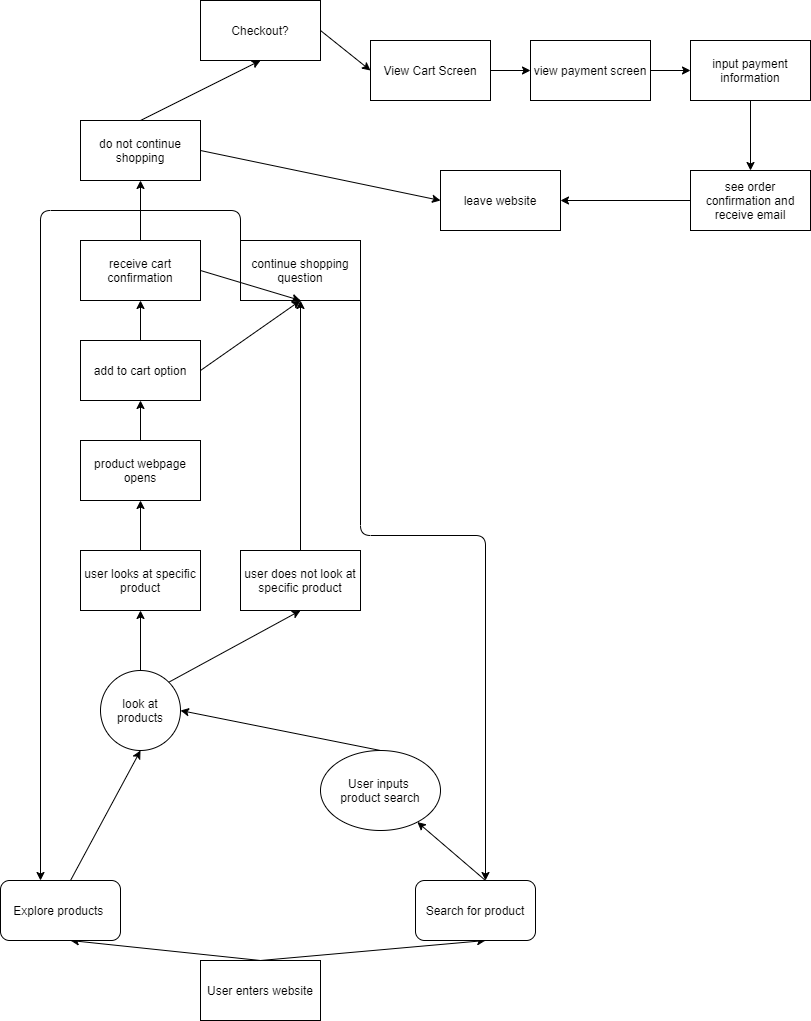

The diagram above was exported from draw.io. Its source (the exported page's mxGraphModel, read from the mxfile embedded in the PNG):
<mxGraphModel dx="1822" dy="932" grid="1" gridSize="10" guides="1" tooltips="1" connect="1" arrows="1" fold="1" page="1" pageScale="1" pageWidth="850" pageHeight="1100" math="0" shadow="0">
  <root>
    <mxCell id="0" />
    <mxCell id="1" parent="0" />
    <mxCell id="2" value="User enters website" style="rounded=0;whiteSpace=wrap;html=1;" vertex="1" parent="1">
      <mxGeometry x="210" y="1020" width="120" height="60" as="geometry" />
    </mxCell>
    <mxCell id="3" value="" style="endArrow=classic;html=1;entryX=0.5;entryY=1;entryDx=0;entryDy=0;exitX=0.5;exitY=0;exitDx=0;exitDy=0;" edge="1" parent="1" source="2">
      <mxGeometry width="50" height="50" relative="1" as="geometry">
        <mxPoint x="270" y="670" as="sourcePoint" />
        <mxPoint x="495" y="1000" as="targetPoint" />
      </mxGeometry>
    </mxCell>
    <mxCell id="4" value="" style="endArrow=classic;html=1;exitX=0.5;exitY=0;exitDx=0;exitDy=0;entryX=0.5;entryY=1;entryDx=0;entryDy=0;" edge="1" parent="1" source="2">
      <mxGeometry width="50" height="50" relative="1" as="geometry">
        <mxPoint x="220" y="670" as="sourcePoint" />
        <mxPoint x="80" y="1000" as="targetPoint" />
      </mxGeometry>
    </mxCell>
    <mxCell id="5" value="Search for product" style="rounded=1;whiteSpace=wrap;html=1;" vertex="1" parent="1">
      <mxGeometry x="425" y="940" width="120" height="60" as="geometry" />
    </mxCell>
    <mxCell id="6" value="Explore products&amp;nbsp;" style="rounded=1;whiteSpace=wrap;html=1;" vertex="1" parent="1">
      <mxGeometry x="10" y="940" width="120" height="60" as="geometry" />
    </mxCell>
    <mxCell id="7" value="" style="endArrow=classic;html=1;exitX=0.5;exitY=0;exitDx=0;exitDy=0;" edge="1" parent="1" target="8">
      <mxGeometry width="50" height="50" relative="1" as="geometry">
        <mxPoint x="495" y="940" as="sourcePoint" />
        <mxPoint x="390" y="500" as="targetPoint" />
      </mxGeometry>
    </mxCell>
    <mxCell id="8" value="User inputs&amp;nbsp;&lt;br&gt;product search" style="ellipse;whiteSpace=wrap;html=1;" vertex="1" parent="1">
      <mxGeometry x="330" y="810" width="120" height="80" as="geometry" />
    </mxCell>
    <mxCell id="10" value="look at products" style="ellipse;whiteSpace=wrap;html=1;aspect=fixed;" vertex="1" parent="1">
      <mxGeometry x="110" y="730" width="80" height="80" as="geometry" />
    </mxCell>
    <mxCell id="11" value="" style="endArrow=classic;html=1;entryX=0.5;entryY=1;entryDx=0;entryDy=0;exitX=0.5;exitY=0;exitDx=0;exitDy=0;" edge="1" parent="1" target="10">
      <mxGeometry width="50" height="50" relative="1" as="geometry">
        <mxPoint x="80" y="940" as="sourcePoint" />
        <mxPoint x="320" y="440" as="targetPoint" />
      </mxGeometry>
    </mxCell>
    <mxCell id="12" value="" style="endArrow=classic;html=1;entryX=1;entryY=0.5;entryDx=0;entryDy=0;exitX=0.5;exitY=0;exitDx=0;exitDy=0;" edge="1" parent="1" source="8" target="10">
      <mxGeometry width="50" height="50" relative="1" as="geometry">
        <mxPoint x="270" y="490" as="sourcePoint" />
        <mxPoint x="320" y="440" as="targetPoint" />
      </mxGeometry>
    </mxCell>
    <mxCell id="13" value="user looks at specific product" style="rounded=0;whiteSpace=wrap;html=1;" vertex="1" parent="1">
      <mxGeometry x="90" y="610" width="120" height="60" as="geometry" />
    </mxCell>
    <mxCell id="14" value="" style="endArrow=classic;html=1;entryX=0.5;entryY=1;entryDx=0;entryDy=0;exitX=0.5;exitY=0;exitDx=0;exitDy=0;" edge="1" parent="1" source="10" target="13">
      <mxGeometry width="50" height="50" relative="1" as="geometry">
        <mxPoint x="270" y="580" as="sourcePoint" />
        <mxPoint x="320" y="530" as="targetPoint" />
      </mxGeometry>
    </mxCell>
    <mxCell id="15" value="product webpage opens" style="rounded=0;whiteSpace=wrap;html=1;" vertex="1" parent="1">
      <mxGeometry x="90" y="500" width="120" height="60" as="geometry" />
    </mxCell>
    <mxCell id="17" value="continue shopping question" style="rounded=0;whiteSpace=wrap;html=1;" vertex="1" parent="1">
      <mxGeometry x="250" y="300" width="120" height="60" as="geometry" />
    </mxCell>
    <mxCell id="18" value="add to cart option" style="rounded=0;whiteSpace=wrap;html=1;" vertex="1" parent="1">
      <mxGeometry x="90" y="400" width="120" height="60" as="geometry" />
    </mxCell>
    <mxCell id="19" value="" style="endArrow=classic;html=1;exitX=0.5;exitY=0;exitDx=0;exitDy=0;entryX=0.5;entryY=1;entryDx=0;entryDy=0;" edge="1" parent="1" source="13" target="15">
      <mxGeometry width="50" height="50" relative="1" as="geometry">
        <mxPoint x="270" y="570" as="sourcePoint" />
        <mxPoint x="320" y="520" as="targetPoint" />
      </mxGeometry>
    </mxCell>
    <mxCell id="20" value="" style="endArrow=classic;html=1;exitX=0.5;exitY=0;exitDx=0;exitDy=0;entryX=0.5;entryY=1;entryDx=0;entryDy=0;" edge="1" parent="1" source="15" target="18">
      <mxGeometry width="50" height="50" relative="1" as="geometry">
        <mxPoint x="270" y="470" as="sourcePoint" />
        <mxPoint x="320" y="420" as="targetPoint" />
      </mxGeometry>
    </mxCell>
    <mxCell id="22" value="user does not look at specific product" style="rounded=0;whiteSpace=wrap;html=1;" vertex="1" parent="1">
      <mxGeometry x="250" y="610" width="120" height="60" as="geometry" />
    </mxCell>
    <mxCell id="23" value="" style="endArrow=classic;html=1;exitX=1;exitY=0;exitDx=0;exitDy=0;entryX=0.5;entryY=1;entryDx=0;entryDy=0;" edge="1" parent="1" source="10" target="22">
      <mxGeometry width="50" height="50" relative="1" as="geometry">
        <mxPoint x="270" y="760" as="sourcePoint" />
        <mxPoint x="320" y="710" as="targetPoint" />
      </mxGeometry>
    </mxCell>
    <mxCell id="24" value="" style="endArrow=classic;html=1;exitX=0.5;exitY=0;exitDx=0;exitDy=0;entryX=0.5;entryY=1;entryDx=0;entryDy=0;" edge="1" parent="1" source="22" target="17">
      <mxGeometry width="50" height="50" relative="1" as="geometry">
        <mxPoint x="270" y="660" as="sourcePoint" />
        <mxPoint x="300" y="380" as="targetPoint" />
      </mxGeometry>
    </mxCell>
    <mxCell id="25" value="" style="endArrow=classic;html=1;exitX=1;exitY=0.5;exitDx=0;exitDy=0;entryX=0.5;entryY=1;entryDx=0;entryDy=0;" edge="1" parent="1" source="18" target="17">
      <mxGeometry width="50" height="50" relative="1" as="geometry">
        <mxPoint x="270" y="560" as="sourcePoint" />
        <mxPoint x="320" y="510" as="targetPoint" />
      </mxGeometry>
    </mxCell>
    <mxCell id="26" value="receive cart confirmation" style="rounded=0;whiteSpace=wrap;html=1;" vertex="1" parent="1">
      <mxGeometry x="90" y="300" width="120" height="60" as="geometry" />
    </mxCell>
    <mxCell id="28" value="" style="endArrow=classic;html=1;exitX=0.5;exitY=0;exitDx=0;exitDy=0;entryX=0.5;entryY=1;entryDx=0;entryDy=0;" edge="1" parent="1" source="18" target="26">
      <mxGeometry width="50" height="50" relative="1" as="geometry">
        <mxPoint x="270" y="350" as="sourcePoint" />
        <mxPoint x="320" y="300" as="targetPoint" />
      </mxGeometry>
    </mxCell>
    <mxCell id="29" value="" style="endArrow=classic;html=1;exitX=1;exitY=0.5;exitDx=0;exitDy=0;entryX=0.5;entryY=1;entryDx=0;entryDy=0;" edge="1" parent="1" source="26" target="17">
      <mxGeometry width="50" height="50" relative="1" as="geometry">
        <mxPoint x="270" y="350" as="sourcePoint" />
        <mxPoint x="320" y="300" as="targetPoint" />
      </mxGeometry>
    </mxCell>
    <mxCell id="31" value="" style="edgeStyle=elbowEdgeStyle;elbow=vertical;endArrow=classic;html=1;exitX=1;exitY=0.5;exitDx=0;exitDy=0;entryX=0.5;entryY=0;entryDx=0;entryDy=0;" edge="1" parent="1" source="17">
      <mxGeometry width="50" height="50" relative="1" as="geometry">
        <mxPoint x="385" y="410" as="sourcePoint" />
        <mxPoint x="495" y="940" as="targetPoint" />
        <Array as="points">
          <mxPoint x="490" y="595" />
        </Array>
      </mxGeometry>
    </mxCell>
    <mxCell id="33" value="" style="edgeStyle=elbowEdgeStyle;elbow=vertical;endArrow=classic;html=1;exitX=0;exitY=0.5;exitDx=0;exitDy=0;entryX=0.25;entryY=0;entryDx=0;entryDy=0;" edge="1" parent="1" source="17">
      <mxGeometry width="50" height="50" relative="1" as="geometry">
        <mxPoint x="120" y="270" as="sourcePoint" />
        <mxPoint x="50" y="940" as="targetPoint" />
        <Array as="points">
          <mxPoint x="130" y="270" />
        </Array>
      </mxGeometry>
    </mxCell>
    <mxCell id="34" value="do not continue shopping" style="whiteSpace=wrap;html=1;" vertex="1" parent="1">
      <mxGeometry x="90" y="180" width="120" height="60" as="geometry" />
    </mxCell>
    <mxCell id="35" value="Checkout?" style="whiteSpace=wrap;html=1;" vertex="1" parent="1">
      <mxGeometry x="210" y="60" width="120" height="60" as="geometry" />
    </mxCell>
    <mxCell id="36" value="leave website" style="whiteSpace=wrap;html=1;" vertex="1" parent="1">
      <mxGeometry x="450" y="230" width="120" height="60" as="geometry" />
    </mxCell>
    <mxCell id="37" value="" style="endArrow=classic;html=1;exitX=0.5;exitY=0;exitDx=0;exitDy=0;entryX=0.5;entryY=1;entryDx=0;entryDy=0;" edge="1" parent="1" source="26" target="34">
      <mxGeometry width="50" height="50" relative="1" as="geometry">
        <mxPoint x="450" y="440" as="sourcePoint" />
        <mxPoint x="500" y="390" as="targetPoint" />
      </mxGeometry>
    </mxCell>
    <mxCell id="38" value="" style="endArrow=classic;html=1;exitX=1;exitY=0.5;exitDx=0;exitDy=0;entryX=0;entryY=0.5;entryDx=0;entryDy=0;" edge="1" parent="1" source="34" target="36">
      <mxGeometry width="50" height="50" relative="1" as="geometry">
        <mxPoint x="450" y="440" as="sourcePoint" />
        <mxPoint x="500" y="390" as="targetPoint" />
      </mxGeometry>
    </mxCell>
    <mxCell id="39" value="" style="endArrow=classic;html=1;exitX=0.5;exitY=0;exitDx=0;exitDy=0;entryX=0.5;entryY=1;entryDx=0;entryDy=0;" edge="1" parent="1" source="34" target="35">
      <mxGeometry width="50" height="50" relative="1" as="geometry">
        <mxPoint x="450" y="440" as="sourcePoint" />
        <mxPoint x="500" y="390" as="targetPoint" />
      </mxGeometry>
    </mxCell>
    <mxCell id="40" value="View Cart Screen" style="whiteSpace=wrap;html=1;" vertex="1" parent="1">
      <mxGeometry x="380" y="100" width="120" height="60" as="geometry" />
    </mxCell>
    <mxCell id="41" value="" style="endArrow=classic;html=1;exitX=1;exitY=0.5;exitDx=0;exitDy=0;entryX=0;entryY=0.5;entryDx=0;entryDy=0;" edge="1" parent="1" source="35" target="40">
      <mxGeometry width="50" height="50" relative="1" as="geometry">
        <mxPoint x="350" y="140" as="sourcePoint" />
        <mxPoint x="400" y="90" as="targetPoint" />
      </mxGeometry>
    </mxCell>
    <mxCell id="42" value="view payment screen" style="whiteSpace=wrap;html=1;" vertex="1" parent="1">
      <mxGeometry x="540" y="100" width="120" height="60" as="geometry" />
    </mxCell>
    <mxCell id="43" value="input payment information" style="whiteSpace=wrap;html=1;" vertex="1" parent="1">
      <mxGeometry x="700" y="100" width="120" height="60" as="geometry" />
    </mxCell>
    <mxCell id="44" value="see order confirmation and receive email" style="whiteSpace=wrap;html=1;" vertex="1" parent="1">
      <mxGeometry x="700" y="230" width="120" height="60" as="geometry" />
    </mxCell>
    <mxCell id="48" value="" style="endArrow=classic;html=1;exitX=1;exitY=0.5;exitDx=0;exitDy=0;entryX=0;entryY=0.5;entryDx=0;entryDy=0;" edge="1" parent="1" source="40" target="42">
      <mxGeometry width="50" height="50" relative="1" as="geometry">
        <mxPoint x="620" y="355" as="sourcePoint" />
        <mxPoint x="670" y="305" as="targetPoint" />
      </mxGeometry>
    </mxCell>
    <mxCell id="49" value="" style="endArrow=classic;html=1;exitX=1;exitY=0.5;exitDx=0;exitDy=0;entryX=0;entryY=0.5;entryDx=0;entryDy=0;" edge="1" parent="1" source="42" target="43">
      <mxGeometry width="50" height="50" relative="1" as="geometry">
        <mxPoint x="350" y="420" as="sourcePoint" />
        <mxPoint x="400" y="370" as="targetPoint" />
      </mxGeometry>
    </mxCell>
    <mxCell id="50" value="" style="endArrow=classic;html=1;exitX=0.5;exitY=1;exitDx=0;exitDy=0;entryX=0.5;entryY=0;entryDx=0;entryDy=0;" edge="1" parent="1" source="43" target="44">
      <mxGeometry width="50" height="50" relative="1" as="geometry">
        <mxPoint x="350" y="420" as="sourcePoint" />
        <mxPoint x="400" y="370" as="targetPoint" />
      </mxGeometry>
    </mxCell>
    <mxCell id="51" value="" style="endArrow=classic;html=1;entryX=1;entryY=0.5;entryDx=0;entryDy=0;exitX=0;exitY=0.5;exitDx=0;exitDy=0;" edge="1" parent="1" source="44" target="36">
      <mxGeometry width="50" height="50" relative="1" as="geometry">
        <mxPoint x="350" y="420" as="sourcePoint" />
        <mxPoint x="400" y="370" as="targetPoint" />
      </mxGeometry>
    </mxCell>
  </root>
</mxGraphModel>